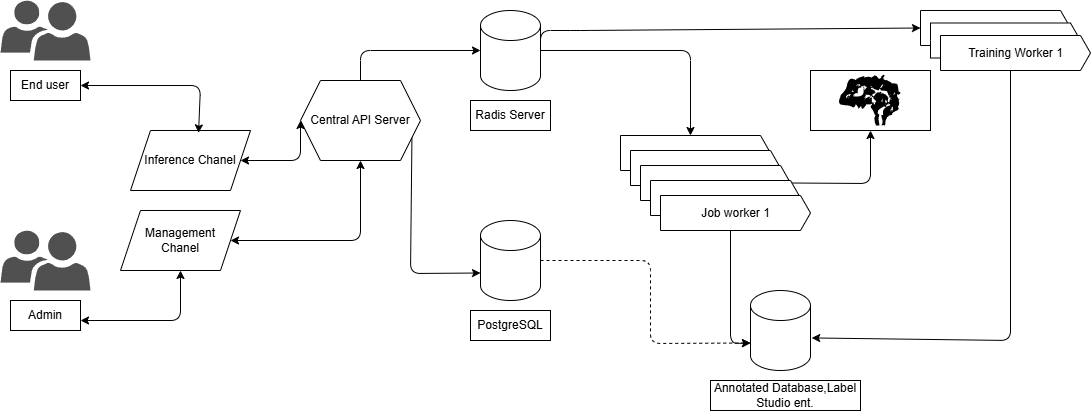

The diagram above was exported from draw.io. Its source (the exported page's mxGraphModel, read from the mxfile embedded in the PNG):
<mxGraphModel dx="942" dy="496" grid="1" gridSize="10" guides="1" tooltips="1" connect="1" arrows="1" fold="1" page="1" pageScale="1" pageWidth="1169" pageHeight="827" math="0" shadow="0">
  <root>
    <mxCell id="0" />
    <mxCell id="1" parent="0" />
    <mxCell id="ciBwDYJUvBfhat4R32oi-1" value="" style="sketch=0;pointerEvents=1;shadow=0;dashed=0;html=1;strokeColor=none;labelPosition=center;verticalLabelPosition=bottom;verticalAlign=top;align=center;fillColor=#505050;shape=mxgraph.mscae.intune.user_group" parent="1" vertex="1">
      <mxGeometry x="30" y="210" width="90" height="60" as="geometry" />
    </mxCell>
    <mxCell id="ciBwDYJUvBfhat4R32oi-2" value="End user" style="rounded=0;whiteSpace=wrap;html=1;" parent="1" vertex="1">
      <mxGeometry x="40" y="280" width="70" height="30" as="geometry" />
    </mxCell>
    <mxCell id="ciBwDYJUvBfhat4R32oi-3" value="Inference Chanel" style="shape=parallelogram;perimeter=parallelogramPerimeter;whiteSpace=wrap;html=1;fixedSize=1;" parent="1" vertex="1">
      <mxGeometry x="160" y="340" width="120" height="60" as="geometry" />
    </mxCell>
    <mxCell id="ciBwDYJUvBfhat4R32oi-4" value="" style="endArrow=classic;startArrow=classic;html=1;entryX=1;entryY=0.5;entryDx=0;entryDy=0;exitX=0.567;exitY=0.04;exitDx=0;exitDy=0;exitPerimeter=0;" parent="1" source="ciBwDYJUvBfhat4R32oi-3" target="ciBwDYJUvBfhat4R32oi-2" edge="1">
      <mxGeometry width="50" height="50" relative="1" as="geometry">
        <mxPoint x="280" y="430" as="sourcePoint" />
        <mxPoint x="330" y="380" as="targetPoint" />
        <Array as="points">
          <mxPoint x="230" y="295" />
        </Array>
      </mxGeometry>
    </mxCell>
    <mxCell id="ciBwDYJUvBfhat4R32oi-5" style="edgeStyle=none;html=1;exitX=0.5;exitY=0;exitDx=0;exitDy=0;entryX=0;entryY=0.5;entryDx=0;entryDy=0;entryPerimeter=0;" parent="1" source="ciBwDYJUvBfhat4R32oi-7" target="ciBwDYJUvBfhat4R32oi-8" edge="1">
      <mxGeometry relative="1" as="geometry">
        <mxPoint x="390" y="240" as="targetPoint" />
        <Array as="points">
          <mxPoint x="390" y="260" />
        </Array>
      </mxGeometry>
    </mxCell>
    <mxCell id="ciBwDYJUvBfhat4R32oi-6" style="edgeStyle=none;html=1;exitX=1;exitY=0.75;exitDx=0;exitDy=0;entryX=0;entryY=0;entryDx=0;entryDy=52.5;entryPerimeter=0;" parent="1" source="ciBwDYJUvBfhat4R32oi-7" target="ciBwDYJUvBfhat4R32oi-10" edge="1">
      <mxGeometry relative="1" as="geometry">
        <mxPoint x="441" y="490" as="targetPoint" />
        <Array as="points">
          <mxPoint x="440" y="483" />
        </Array>
      </mxGeometry>
    </mxCell>
    <mxCell id="ciBwDYJUvBfhat4R32oi-7" value="Central API Server" style="shape=hexagon;perimeter=hexagonPerimeter2;whiteSpace=wrap;html=1;fixedSize=1;" parent="1" vertex="1">
      <mxGeometry x="330" y="290" width="120" height="80" as="geometry" />
    </mxCell>
    <mxCell id="ciBwDYJUvBfhat4R32oi-41" style="edgeStyle=none;html=1;exitX=1;exitY=0.5;exitDx=0;exitDy=0;exitPerimeter=0;entryX=0;entryY=0.5;entryDx=0;entryDy=0;entryPerimeter=0;" parent="1" source="ciBwDYJUvBfhat4R32oi-8" target="ciBwDYJUvBfhat4R32oi-43" edge="1">
      <mxGeometry relative="1" as="geometry">
        <mxPoint x="1020" y="219.49999999999994" as="targetPoint" />
        <Array as="points">
          <mxPoint x="570" y="240" />
          <mxPoint x="610" y="240" />
        </Array>
      </mxGeometry>
    </mxCell>
    <mxCell id="ciBwDYJUvBfhat4R32oi-8" value="" style="shape=cylinder3;whiteSpace=wrap;html=1;boundedLbl=1;backgroundOutline=1;size=15;" parent="1" vertex="1">
      <mxGeometry x="510" y="220" width="60" height="80" as="geometry" />
    </mxCell>
    <mxCell id="ciBwDYJUvBfhat4R32oi-9" value="Radis Server" style="rounded=0;whiteSpace=wrap;html=1;" parent="1" vertex="1">
      <mxGeometry x="500" y="310" width="80" height="30" as="geometry" />
    </mxCell>
    <mxCell id="ciBwDYJUvBfhat4R32oi-36" style="edgeStyle=none;html=1;exitX=1;exitY=0.5;exitDx=0;exitDy=0;exitPerimeter=0;entryX=0;entryY=0;entryDx=0;entryDy=52.5;dashed=1;entryPerimeter=0;" parent="1" source="ciBwDYJUvBfhat4R32oi-10" target="ciBwDYJUvBfhat4R32oi-33" edge="1">
      <mxGeometry relative="1" as="geometry">
        <Array as="points">
          <mxPoint x="680" y="470" />
          <mxPoint x="680" y="553" />
        </Array>
      </mxGeometry>
    </mxCell>
    <mxCell id="ciBwDYJUvBfhat4R32oi-10" value="" style="shape=cylinder3;whiteSpace=wrap;html=1;boundedLbl=1;backgroundOutline=1;size=15;" parent="1" vertex="1">
      <mxGeometry x="510" y="430" width="60" height="80" as="geometry" />
    </mxCell>
    <mxCell id="ciBwDYJUvBfhat4R32oi-11" value="PostgreSQL" style="rounded=0;whiteSpace=wrap;html=1;" parent="1" vertex="1">
      <mxGeometry x="500" y="520" width="80" height="30" as="geometry" />
    </mxCell>
    <mxCell id="ciBwDYJUvBfhat4R32oi-12" value="Management&lt;div&gt;Chanel&lt;/div&gt;" style="shape=parallelogram;perimeter=parallelogramPerimeter;whiteSpace=wrap;html=1;fixedSize=1;" parent="1" vertex="1">
      <mxGeometry x="150" y="420" width="120" height="60" as="geometry" />
    </mxCell>
    <mxCell id="ciBwDYJUvBfhat4R32oi-13" value="Admin" style="rounded=0;whiteSpace=wrap;html=1;" parent="1" vertex="1">
      <mxGeometry x="40" y="510" width="70" height="30" as="geometry" />
    </mxCell>
    <mxCell id="ciBwDYJUvBfhat4R32oi-14" value="" style="sketch=0;pointerEvents=1;shadow=0;dashed=0;html=1;strokeColor=none;labelPosition=center;verticalLabelPosition=bottom;verticalAlign=top;align=center;fillColor=#505050;shape=mxgraph.mscae.intune.user_group" parent="1" vertex="1">
      <mxGeometry x="30" y="440" width="90" height="60" as="geometry" />
    </mxCell>
    <mxCell id="ciBwDYJUvBfhat4R32oi-15" value="" style="endArrow=classic;startArrow=classic;html=1;entryX=0.5;entryY=1;entryDx=0;entryDy=0;" parent="1" target="ciBwDYJUvBfhat4R32oi-12" edge="1">
      <mxGeometry width="50" height="50" relative="1" as="geometry">
        <mxPoint x="110" y="530" as="sourcePoint" />
        <mxPoint x="160" y="480" as="targetPoint" />
        <Array as="points">
          <mxPoint x="210" y="530" />
        </Array>
      </mxGeometry>
    </mxCell>
    <mxCell id="ciBwDYJUvBfhat4R32oi-16" value="" style="endArrow=classic;startArrow=classic;html=1;entryX=0.5;entryY=1;entryDx=0;entryDy=0;" parent="1" target="ciBwDYJUvBfhat4R32oi-7" edge="1">
      <mxGeometry width="50" height="50" relative="1" as="geometry">
        <mxPoint x="260" y="450" as="sourcePoint" />
        <mxPoint x="360" y="400" as="targetPoint" />
        <Array as="points">
          <mxPoint x="390" y="450" />
        </Array>
      </mxGeometry>
    </mxCell>
    <mxCell id="ciBwDYJUvBfhat4R32oi-17" value="" style="endArrow=classic;startArrow=classic;html=1;exitX=1;exitY=0.5;exitDx=0;exitDy=0;entryX=0;entryY=0.5;entryDx=0;entryDy=0;" parent="1" source="ciBwDYJUvBfhat4R32oi-3" target="ciBwDYJUvBfhat4R32oi-7" edge="1">
      <mxGeometry width="50" height="50" relative="1" as="geometry">
        <mxPoint x="360" y="430" as="sourcePoint" />
        <mxPoint x="410" y="380" as="targetPoint" />
        <Array as="points">
          <mxPoint x="330" y="370" />
        </Array>
      </mxGeometry>
    </mxCell>
    <mxCell id="ciBwDYJUvBfhat4R32oi-20" value="" style="html=1;shadow=0;dashed=0;align=center;verticalAlign=middle;shape=mxgraph.arrows2.arrow;dy=0;dx=10;notch=0;" parent="1" vertex="1">
      <mxGeometry x="650" y="345" width="150" height="35" as="geometry" />
    </mxCell>
    <mxCell id="ciBwDYJUvBfhat4R32oi-28" value="" style="html=1;shadow=0;dashed=0;align=center;verticalAlign=middle;shape=mxgraph.arrows2.arrow;dy=0;dx=10;notch=0;" parent="1" vertex="1">
      <mxGeometry x="660" y="360" width="150" height="35" as="geometry" />
    </mxCell>
    <mxCell id="ciBwDYJUvBfhat4R32oi-39" style="edgeStyle=none;html=1;exitX=1;exitY=0.5;exitDx=0;exitDy=0;exitPerimeter=0;entryX=0.5;entryY=1;entryDx=0;entryDy=0;" parent="1" source="ciBwDYJUvBfhat4R32oi-29" target="ciBwDYJUvBfhat4R32oi-38" edge="1">
      <mxGeometry relative="1" as="geometry">
        <Array as="points">
          <mxPoint x="900" y="393" />
        </Array>
      </mxGeometry>
    </mxCell>
    <mxCell id="ciBwDYJUvBfhat4R32oi-29" value="" style="html=1;shadow=0;dashed=0;align=center;verticalAlign=middle;shape=mxgraph.arrows2.arrow;dy=0;dx=10;notch=0;" parent="1" vertex="1">
      <mxGeometry x="670" y="375" width="150" height="35" as="geometry" />
    </mxCell>
    <mxCell id="ciBwDYJUvBfhat4R32oi-30" value="" style="html=1;shadow=0;dashed=0;align=center;verticalAlign=middle;shape=mxgraph.arrows2.arrow;dy=0;dx=10;notch=0;" parent="1" vertex="1">
      <mxGeometry x="680" y="390" width="150" height="35" as="geometry" />
    </mxCell>
    <mxCell id="ciBwDYJUvBfhat4R32oi-31" value="Job worker 1" style="html=1;shadow=0;dashed=0;align=center;verticalAlign=middle;shape=mxgraph.arrows2.arrow;dy=0;dx=10;notch=0;" parent="1" vertex="1">
      <mxGeometry x="690" y="405" width="150" height="35" as="geometry" />
    </mxCell>
    <mxCell id="ciBwDYJUvBfhat4R32oi-32" style="edgeStyle=none;html=1;exitX=1;exitY=0.5;exitDx=0;exitDy=0;exitPerimeter=0;entryX=0;entryY=0;entryDx=70;entryDy=0;entryPerimeter=0;" parent="1" source="ciBwDYJUvBfhat4R32oi-8" target="ciBwDYJUvBfhat4R32oi-20" edge="1">
      <mxGeometry relative="1" as="geometry">
        <Array as="points">
          <mxPoint x="720" y="260" />
        </Array>
      </mxGeometry>
    </mxCell>
    <mxCell id="ciBwDYJUvBfhat4R32oi-33" value="" style="shape=cylinder3;whiteSpace=wrap;html=1;boundedLbl=1;backgroundOutline=1;size=15;" parent="1" vertex="1">
      <mxGeometry x="780" y="500" width="60" height="80" as="geometry" />
    </mxCell>
    <mxCell id="ciBwDYJUvBfhat4R32oi-34" value="Annotated Database,Label Studio ent." style="rounded=0;whiteSpace=wrap;html=1;" parent="1" vertex="1">
      <mxGeometry x="740" y="590" width="150" height="30" as="geometry" />
    </mxCell>
    <mxCell id="ciBwDYJUvBfhat4R32oi-35" style="edgeStyle=none;html=1;exitX=0;exitY=0;exitDx=70;exitDy=35;exitPerimeter=0;entryX=0;entryY=0;entryDx=0;entryDy=52.5;entryPerimeter=0;" parent="1" source="ciBwDYJUvBfhat4R32oi-31" target="ciBwDYJUvBfhat4R32oi-33" edge="1">
      <mxGeometry relative="1" as="geometry">
        <Array as="points">
          <mxPoint x="760" y="553" />
        </Array>
      </mxGeometry>
    </mxCell>
    <mxCell id="ciBwDYJUvBfhat4R32oi-38" value="" style="rounded=0;whiteSpace=wrap;html=1;" parent="1" vertex="1">
      <mxGeometry x="840" y="280" width="120" height="60" as="geometry" />
    </mxCell>
    <mxCell id="ciBwDYJUvBfhat4R32oi-37" value="" style="shape=mxgraph.signs.healthcare.brain;html=1;pointerEvents=1;fillColor=#000000;strokeColor=none;verticalLabelPosition=bottom;verticalAlign=top;align=center;sketch=1;curveFitting=1;jiggle=2;" parent="1" vertex="1">
      <mxGeometry x="870" y="285" width="60" height="50" as="geometry" />
    </mxCell>
    <mxCell id="ciBwDYJUvBfhat4R32oi-43" value="" style="html=1;shadow=0;dashed=0;align=center;verticalAlign=middle;shape=mxgraph.arrows2.arrow;dy=0;dx=10;notch=0;" parent="1" vertex="1">
      <mxGeometry x="950" y="220" width="150" height="35" as="geometry" />
    </mxCell>
    <mxCell id="ciBwDYJUvBfhat4R32oi-44" value="" style="html=1;shadow=0;dashed=0;align=center;verticalAlign=middle;shape=mxgraph.arrows2.arrow;dy=0;dx=10;notch=0;" parent="1" vertex="1">
      <mxGeometry x="960" y="232.5" width="150" height="35" as="geometry" />
    </mxCell>
    <mxCell id="ciBwDYJUvBfhat4R32oi-45" value="Training Worker 1" style="html=1;shadow=0;dashed=0;align=center;verticalAlign=middle;shape=mxgraph.arrows2.arrow;dy=0;dx=10;notch=0;" parent="1" vertex="1">
      <mxGeometry x="970" y="245" width="150" height="35" as="geometry" />
    </mxCell>
    <mxCell id="ciBwDYJUvBfhat4R32oi-46" style="edgeStyle=none;html=1;exitX=0;exitY=0;exitDx=70;exitDy=35;exitPerimeter=0;entryX=1.02;entryY=0.593;entryDx=0;entryDy=0;entryPerimeter=0;" parent="1" source="ciBwDYJUvBfhat4R32oi-45" target="ciBwDYJUvBfhat4R32oi-33" edge="1">
      <mxGeometry relative="1" as="geometry">
        <Array as="points">
          <mxPoint x="1040" y="550" />
        </Array>
      </mxGeometry>
    </mxCell>
  </root>
</mxGraphModel>